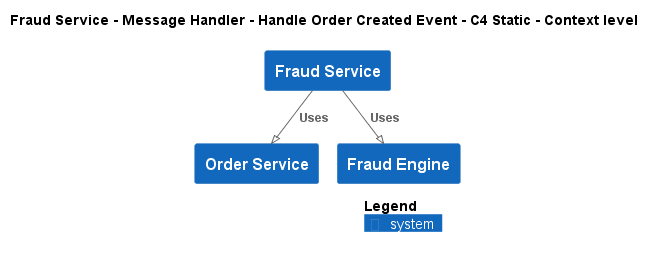

The diagram above was rendered by PlantUML. Its source (embedded in the PNG):
@startuml
!pragma layout smetana
!include ..\..\..\..\..\..\.c4s\C4_Context.puml

AddElementTag("state:new", $bgColor=green, $fontColor=#ffffff, $borderColor=green, $shadowing="False")
AddElementTag("state:changed", $bgColor=orange, $fontColor=#ffffff, $borderColor=orange, $shadowing="False")
AddElementTag("state:removed", $bgColor=red, $fontColor=#ffffff, $borderColor=red, $shadowing="False")

AddRelTag("state:new", $textColor=green, $lineColor=green)
AddRelTag("state:changed", $textColor=orange, $lineColor=orange)
AddRelTag("state:removed", $textColor=red, $lineColor=red)

SHOW_PERSON_PORTRAIT()
LAYOUT_TOP_DOWN()

skinparam linetype polyline

title Fraud Service - Message Handler - Handle Order Created Event - C4 Static - Context level

System(ECommercePlatform.SoftwareSystems.FraudService, "Fraud Service", "")
System(ECommercePlatform.SoftwareSystems.OrderService, "Order Service", "")
System(ECommercePlatform.SoftwareSystems.FraudEngine, "Fraud Engine", "")

Rel(ECommercePlatform.SoftwareSystems.FraudService, ECommercePlatform.SoftwareSystems.OrderService, "Uses")
Rel(ECommercePlatform.SoftwareSystems.FraudService, ECommercePlatform.SoftwareSystems.FraudEngine, "Uses")


SHOW_LEGEND()
@enduml